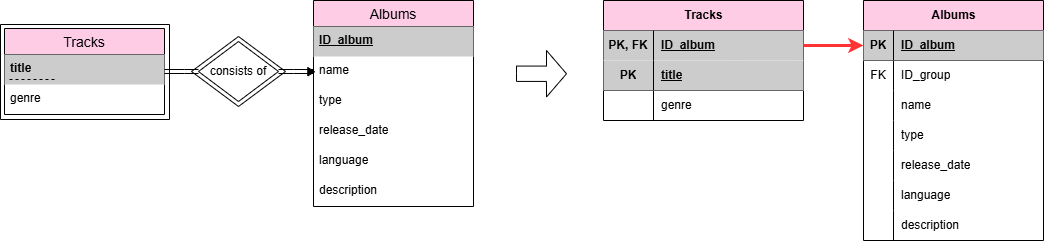

The diagram above was exported from draw.io. Its source (the exported page's mxGraphModel, read from the mxfile embedded in the PNG):
<mxGraphModel dx="222" dy="-485" grid="1" gridSize="10" guides="1" tooltips="1" connect="1" arrows="1" fold="1" page="1" pageScale="1" pageWidth="850" pageHeight="1100" math="0" shadow="0">
  <root>
    <mxCell id="0" />
    <mxCell id="1" parent="0" />
    <mxCell id="2" parent="1" style="rhombus;whiteSpace=wrap;html=1;" value="" vertex="1">
      <mxGeometry height="70" width="94" x="1141" y="1436" as="geometry" />
    </mxCell>
    <mxCell id="3" parent="1" style="swimlane;fontStyle=0;childLayout=stackLayout;horizontal=1;startSize=26;horizontalStack=0;resizeParent=1;resizeParentMax=0;resizeLast=0;collapsible=1;marginBottom=0;align=center;fontSize=14;fillColor=#FFCCE6;" value="Tracks" vertex="1">
      <mxGeometry height="86" width="160" x="954" y="1428" as="geometry" />
    </mxCell>
    <mxCell id="4" parent="3" style="text;strokeColor=none;fillColor=#CCCCCC;spacingLeft=4;spacingRight=4;overflow=hidden;rotatable=0;points=[[0,0.5],[1,0.5]];portConstraint=eastwest;fontSize=12;whiteSpace=wrap;html=1;fontStyle=1" value="title" vertex="1">
      <mxGeometry height="30" width="160" y="26" as="geometry" />
    </mxCell>
    <mxCell id="5" parent="3" style="text;strokeColor=none;fillColor=none;spacingLeft=4;spacingRight=4;overflow=hidden;rotatable=0;points=[[0,0.5],[1,0.5]];portConstraint=eastwest;fontSize=12;whiteSpace=wrap;html=1;" value="genre" vertex="1">
      <mxGeometry height="30" width="160" y="56" as="geometry" />
    </mxCell>
    <mxCell id="6" parent="1" style="swimlane;fontStyle=0;childLayout=stackLayout;horizontal=1;startSize=26;horizontalStack=0;resizeParent=1;resizeParentMax=0;resizeLast=0;collapsible=1;marginBottom=0;align=center;fontSize=14;fillColor=#FFCCE6;" value="Albums" vertex="1">
      <mxGeometry height="206" width="160" x="1263" y="1400" as="geometry" />
    </mxCell>
    <mxCell id="7" parent="6" style="text;strokeColor=none;fillColor=#CCCCCC;spacingLeft=4;spacingRight=4;overflow=hidden;rotatable=0;points=[[0,0.5],[1,0.5]];portConstraint=eastwest;fontSize=12;whiteSpace=wrap;html=1;" value="&lt;b&gt;&lt;u&gt;ID_album&lt;/u&gt;&lt;/b&gt;" vertex="1">
      <mxGeometry height="30" width="160" y="26" as="geometry" />
    </mxCell>
    <mxCell id="8" parent="6" style="text;strokeColor=none;fillColor=none;spacingLeft=4;spacingRight=4;overflow=hidden;rotatable=0;points=[[0,0.5],[1,0.5]];portConstraint=eastwest;fontSize=12;whiteSpace=wrap;html=1;" value="name" vertex="1">
      <mxGeometry height="30" width="160" y="56" as="geometry" />
    </mxCell>
    <mxCell id="9" parent="6" style="text;strokeColor=none;fillColor=none;spacingLeft=4;spacingRight=4;overflow=hidden;rotatable=0;points=[[0,0.5],[1,0.5]];portConstraint=eastwest;fontSize=12;whiteSpace=wrap;html=1;" value="type" vertex="1">
      <mxGeometry height="30" width="160" y="86" as="geometry" />
    </mxCell>
    <mxCell id="10" parent="6" style="text;strokeColor=none;fillColor=none;spacingLeft=4;spacingRight=4;overflow=hidden;rotatable=0;points=[[0,0.5],[1,0.5]];portConstraint=eastwest;fontSize=12;whiteSpace=wrap;html=1;" value="release_date" vertex="1">
      <mxGeometry height="30" width="160" y="116" as="geometry" />
    </mxCell>
    <mxCell id="11" parent="6" style="text;strokeColor=none;fillColor=none;spacingLeft=4;spacingRight=4;overflow=hidden;rotatable=0;points=[[0,0.5],[1,0.5]];portConstraint=eastwest;fontSize=12;whiteSpace=wrap;html=1;" value="language" vertex="1">
      <mxGeometry height="30" width="160" y="146" as="geometry" />
    </mxCell>
    <mxCell id="12" parent="6" style="text;strokeColor=none;fillColor=none;spacingLeft=4;spacingRight=4;overflow=hidden;rotatable=0;points=[[0,0.5],[1,0.5]];portConstraint=eastwest;fontSize=12;whiteSpace=wrap;html=1;" value="description" vertex="1">
      <mxGeometry height="30" width="160" y="176" as="geometry" />
    </mxCell>
    <mxCell id="13" edge="1" parent="1" source="15" style="edgeStyle=orthogonalEdgeStyle;rounded=0;orthogonalLoop=1;jettySize=auto;html=1;shape=link;entryX=0;entryY=0.5;entryDx=0;entryDy=0;" target="8">
      <mxGeometry relative="1" as="geometry">
        <mxPoint x="1337" y="1608" as="targetPoint" />
      </mxGeometry>
    </mxCell>
    <mxCell id="14" edge="1" parent="1" source="15" style="edgeStyle=orthogonalEdgeStyle;rounded=0;orthogonalLoop=1;jettySize=auto;html=1;shape=link;" target="3">
      <mxGeometry relative="1" as="geometry">
        <mxPoint x="1088" y="1483.9999999999998" as="targetPoint" />
      </mxGeometry>
    </mxCell>
    <mxCell id="15" parent="1" style="rhombus;whiteSpace=wrap;html=1;" value="consists of" vertex="1">
      <mxGeometry height="60" width="80" x="1148" y="1441" as="geometry" />
    </mxCell>
    <mxCell id="16" parent="1" style="swimlane;startSize=0;" value="" vertex="1">
      <mxGeometry height="95" width="169" x="950" y="1424" as="geometry" />
    </mxCell>
    <mxCell id="17" edge="1" parent="16" style="endArrow=none;dashed=1;html=1;rounded=0;" value="">
      <mxGeometry height="50" relative="1" width="50" as="geometry">
        <mxPoint x="9" y="55" as="sourcePoint" />
        <mxPoint x="55" y="55" as="targetPoint" />
      </mxGeometry>
    </mxCell>
    <mxCell id="18" parent="1" style="shape=table;startSize=30;container=1;collapsible=1;childLayout=tableLayout;fixedRows=1;rowLines=0;fontStyle=1;align=center;resizeLast=1;html=1;fillColor=#FFCCE6;" value="Tracks" vertex="1">
      <mxGeometry height="120" width="200" x="1553" y="1400" as="geometry" />
    </mxCell>
    <mxCell id="19" parent="18" style="shape=tableRow;horizontal=0;startSize=0;swimlaneHead=0;swimlaneBody=0;fillColor=none;collapsible=0;dropTarget=0;points=[[0,0.5],[1,0.5]];portConstraint=eastwest;top=0;left=0;right=0;bottom=0;fontStyle=0" value="" vertex="1">
      <mxGeometry height="30" width="200" y="30" as="geometry" />
    </mxCell>
    <mxCell id="20" parent="19" style="shape=partialRectangle;connectable=0;fillColor=#CCCCCC;top=0;left=0;bottom=0;right=0;editable=1;overflow=hidden;whiteSpace=wrap;html=1;fontStyle=0" value="&lt;b&gt;PK, FK&lt;/b&gt;" vertex="1">
      <mxGeometry height="30" width="50" as="geometry">
        <mxRectangle height="30" width="50" as="alternateBounds" />
      </mxGeometry>
    </mxCell>
    <mxCell id="21" parent="19" style="shape=partialRectangle;connectable=0;fillColor=#CCCCCC;top=0;left=0;bottom=0;right=0;align=left;spacingLeft=6;overflow=hidden;whiteSpace=wrap;html=1;fontStyle=0" value="&lt;b&gt;&lt;u&gt;ID_album&lt;/u&gt;&lt;/b&gt;" vertex="1">
      <mxGeometry height="30" width="150" x="50" as="geometry">
        <mxRectangle height="30" width="150" as="alternateBounds" />
      </mxGeometry>
    </mxCell>
    <mxCell id="22" parent="18" style="shape=tableRow;horizontal=0;startSize=0;swimlaneHead=0;swimlaneBody=0;fillColor=none;collapsible=0;dropTarget=0;points=[[0,0.5],[1,0.5]];portConstraint=eastwest;top=0;left=0;right=0;bottom=1;fontStyle=0" value="" vertex="1">
      <mxGeometry height="30" width="200" y="60" as="geometry" />
    </mxCell>
    <mxCell id="23" parent="22" style="shape=partialRectangle;connectable=0;fillColor=#CCCCCC;top=0;left=0;bottom=0;right=0;fontStyle=1;overflow=hidden;whiteSpace=wrap;html=1;" value="PK" vertex="1">
      <mxGeometry height="30" width="50" as="geometry">
        <mxRectangle height="30" width="50" as="alternateBounds" />
      </mxGeometry>
    </mxCell>
    <mxCell id="24" parent="22" style="shape=partialRectangle;connectable=0;fillColor=#CCCCCC;top=0;left=0;bottom=0;right=0;align=left;spacingLeft=6;fontStyle=5;overflow=hidden;whiteSpace=wrap;html=1;" value="title" vertex="1">
      <mxGeometry height="30" width="150" x="50" as="geometry">
        <mxRectangle height="30" width="150" as="alternateBounds" />
      </mxGeometry>
    </mxCell>
    <mxCell id="25" parent="18" style="shape=tableRow;horizontal=0;startSize=0;swimlaneHead=0;swimlaneBody=0;fillColor=none;collapsible=0;dropTarget=0;points=[[0,0.5],[1,0.5]];portConstraint=eastwest;top=0;left=0;right=0;bottom=0;fontStyle=0" value="" vertex="1">
      <mxGeometry height="30" width="200" y="90" as="geometry" />
    </mxCell>
    <mxCell id="26" parent="25" style="shape=partialRectangle;connectable=0;fillColor=none;top=0;left=0;bottom=0;right=0;editable=1;overflow=hidden;whiteSpace=wrap;html=1;fontStyle=0" value="" vertex="1">
      <mxGeometry height="30" width="50" as="geometry">
        <mxRectangle height="30" width="50" as="alternateBounds" />
      </mxGeometry>
    </mxCell>
    <mxCell id="27" parent="25" style="shape=partialRectangle;connectable=0;fillColor=none;top=0;left=0;bottom=0;right=0;align=left;spacingLeft=6;overflow=hidden;whiteSpace=wrap;html=1;fontStyle=0" value="genre" vertex="1">
      <mxGeometry height="30" width="150" x="50" as="geometry">
        <mxRectangle height="30" width="150" as="alternateBounds" />
      </mxGeometry>
    </mxCell>
    <mxCell id="28" parent="1" style="shape=table;startSize=30;container=1;collapsible=1;childLayout=tableLayout;fixedRows=1;rowLines=0;fontStyle=1;align=center;resizeLast=1;html=1;fillColor=#FFCCE6;" value="Albums" vertex="1">
      <mxGeometry height="240" width="180" x="1813" y="1400" as="geometry" />
    </mxCell>
    <mxCell id="29" parent="28" style="shape=tableRow;horizontal=0;startSize=0;swimlaneHead=0;swimlaneBody=0;fillColor=none;collapsible=0;dropTarget=0;points=[[0,0.5],[1,0.5]];portConstraint=eastwest;top=0;left=0;right=0;bottom=1;fontStyle=0" value="" vertex="1">
      <mxGeometry height="30" width="180" y="30" as="geometry" />
    </mxCell>
    <mxCell id="30" parent="29" style="shape=partialRectangle;connectable=0;fillColor=#CCCCCC;top=0;left=0;bottom=0;right=0;fontStyle=1;overflow=hidden;whiteSpace=wrap;html=1;" value="PK" vertex="1">
      <mxGeometry height="30" width="30" as="geometry">
        <mxRectangle height="30" width="30" as="alternateBounds" />
      </mxGeometry>
    </mxCell>
    <mxCell id="31" parent="29" style="shape=partialRectangle;connectable=0;fillColor=#CCCCCC;top=0;left=0;bottom=0;right=0;align=left;spacingLeft=6;fontStyle=5;overflow=hidden;whiteSpace=wrap;html=1;" value="ID_album" vertex="1">
      <mxGeometry height="30" width="150" x="30" as="geometry">
        <mxRectangle height="30" width="150" as="alternateBounds" />
      </mxGeometry>
    </mxCell>
    <mxCell id="32" parent="28" style="shape=tableRow;horizontal=0;startSize=0;swimlaneHead=0;swimlaneBody=0;fillColor=none;collapsible=0;dropTarget=0;points=[[0,0.5],[1,0.5]];portConstraint=eastwest;top=0;left=0;right=0;bottom=0;fontStyle=0" value="" vertex="1">
      <mxGeometry height="30" width="180" y="60" as="geometry" />
    </mxCell>
    <mxCell id="33" parent="32" style="shape=partialRectangle;connectable=0;fillColor=none;top=0;left=0;bottom=0;right=0;editable=1;overflow=hidden;whiteSpace=wrap;html=1;fontStyle=0" value="FK" vertex="1">
      <mxGeometry height="30" width="30" as="geometry">
        <mxRectangle height="30" width="30" as="alternateBounds" />
      </mxGeometry>
    </mxCell>
    <mxCell id="34" parent="32" style="shape=partialRectangle;connectable=0;fillColor=none;top=0;left=0;bottom=0;right=0;align=left;spacingLeft=6;overflow=hidden;whiteSpace=wrap;html=1;fontStyle=0" value="ID_group" vertex="1">
      <mxGeometry height="30" width="150" x="30" as="geometry">
        <mxRectangle height="30" width="150" as="alternateBounds" />
      </mxGeometry>
    </mxCell>
    <mxCell id="35" parent="28" style="shape=tableRow;horizontal=0;startSize=0;swimlaneHead=0;swimlaneBody=0;fillColor=none;collapsible=0;dropTarget=0;points=[[0,0.5],[1,0.5]];portConstraint=eastwest;top=0;left=0;right=0;bottom=0;fontStyle=0" value="" vertex="1">
      <mxGeometry height="30" width="180" y="90" as="geometry" />
    </mxCell>
    <mxCell id="36" parent="35" style="shape=partialRectangle;connectable=0;fillColor=none;top=0;left=0;bottom=0;right=0;editable=1;overflow=hidden;whiteSpace=wrap;html=1;fontStyle=0" value="" vertex="1">
      <mxGeometry height="30" width="30" as="geometry">
        <mxRectangle height="30" width="30" as="alternateBounds" />
      </mxGeometry>
    </mxCell>
    <mxCell id="37" parent="35" style="shape=partialRectangle;connectable=0;fillColor=none;top=0;left=0;bottom=0;right=0;align=left;spacingLeft=6;overflow=hidden;whiteSpace=wrap;html=1;fontStyle=0" value="name" vertex="1">
      <mxGeometry height="30" width="150" x="30" as="geometry">
        <mxRectangle height="30" width="150" as="alternateBounds" />
      </mxGeometry>
    </mxCell>
    <mxCell id="38" parent="28" style="shape=tableRow;horizontal=0;startSize=0;swimlaneHead=0;swimlaneBody=0;fillColor=none;collapsible=0;dropTarget=0;points=[[0,0.5],[1,0.5]];portConstraint=eastwest;top=0;left=0;right=0;bottom=0;fontStyle=0" value="" vertex="1">
      <mxGeometry height="30" width="180" y="120" as="geometry" />
    </mxCell>
    <mxCell id="39" parent="38" style="shape=partialRectangle;connectable=0;fillColor=none;top=0;left=0;bottom=0;right=0;editable=1;overflow=hidden;whiteSpace=wrap;html=1;fontStyle=0" value="" vertex="1">
      <mxGeometry height="30" width="30" as="geometry">
        <mxRectangle height="30" width="30" as="alternateBounds" />
      </mxGeometry>
    </mxCell>
    <mxCell id="40" parent="38" style="shape=partialRectangle;connectable=0;fillColor=none;top=0;left=0;bottom=0;right=0;align=left;spacingLeft=6;overflow=hidden;whiteSpace=wrap;html=1;fontStyle=0" value="type" vertex="1">
      <mxGeometry height="30" width="150" x="30" as="geometry">
        <mxRectangle height="30" width="150" as="alternateBounds" />
      </mxGeometry>
    </mxCell>
    <mxCell id="41" parent="28" style="shape=tableRow;horizontal=0;startSize=0;swimlaneHead=0;swimlaneBody=0;fillColor=none;collapsible=0;dropTarget=0;points=[[0,0.5],[1,0.5]];portConstraint=eastwest;top=0;left=0;right=0;bottom=0;fontStyle=0" value="" vertex="1">
      <mxGeometry height="30" width="180" y="150" as="geometry" />
    </mxCell>
    <mxCell id="42" parent="41" style="shape=partialRectangle;connectable=0;fillColor=none;top=0;left=0;bottom=0;right=0;editable=1;overflow=hidden;whiteSpace=wrap;html=1;fontStyle=0" value="" vertex="1">
      <mxGeometry height="30" width="30" as="geometry">
        <mxRectangle height="30" width="30" as="alternateBounds" />
      </mxGeometry>
    </mxCell>
    <mxCell id="43" parent="41" style="shape=partialRectangle;connectable=0;fillColor=none;top=0;left=0;bottom=0;right=0;align=left;spacingLeft=6;overflow=hidden;whiteSpace=wrap;html=1;fontStyle=0" value="release_date" vertex="1">
      <mxGeometry height="30" width="150" x="30" as="geometry">
        <mxRectangle height="30" width="150" as="alternateBounds" />
      </mxGeometry>
    </mxCell>
    <mxCell id="44" parent="28" style="shape=tableRow;horizontal=0;startSize=0;swimlaneHead=0;swimlaneBody=0;fillColor=none;collapsible=0;dropTarget=0;points=[[0,0.5],[1,0.5]];portConstraint=eastwest;top=0;left=0;right=0;bottom=0;fontStyle=0" value="" vertex="1">
      <mxGeometry height="30" width="180" y="180" as="geometry" />
    </mxCell>
    <mxCell id="45" parent="44" style="shape=partialRectangle;connectable=0;fillColor=none;top=0;left=0;bottom=0;right=0;editable=1;overflow=hidden;whiteSpace=wrap;html=1;fontStyle=0" value="" vertex="1">
      <mxGeometry height="30" width="30" as="geometry">
        <mxRectangle height="30" width="30" as="alternateBounds" />
      </mxGeometry>
    </mxCell>
    <mxCell id="46" parent="44" style="shape=partialRectangle;connectable=0;fillColor=none;top=0;left=0;bottom=0;right=0;align=left;spacingLeft=6;overflow=hidden;whiteSpace=wrap;html=1;fontStyle=0" value="language" vertex="1">
      <mxGeometry height="30" width="150" x="30" as="geometry">
        <mxRectangle height="30" width="150" as="alternateBounds" />
      </mxGeometry>
    </mxCell>
    <mxCell id="47" parent="28" style="shape=tableRow;horizontal=0;startSize=0;swimlaneHead=0;swimlaneBody=0;fillColor=none;collapsible=0;dropTarget=0;points=[[0,0.5],[1,0.5]];portConstraint=eastwest;top=0;left=0;right=0;bottom=0;fontStyle=0" value="" vertex="1">
      <mxGeometry height="30" width="180" y="210" as="geometry" />
    </mxCell>
    <mxCell id="48" parent="47" style="shape=partialRectangle;connectable=0;fillColor=none;top=0;left=0;bottom=0;right=0;editable=1;overflow=hidden;whiteSpace=wrap;html=1;fontStyle=0" value="" vertex="1">
      <mxGeometry height="30" width="30" as="geometry">
        <mxRectangle height="30" width="30" as="alternateBounds" />
      </mxGeometry>
    </mxCell>
    <mxCell id="49" parent="47" style="shape=partialRectangle;connectable=0;fillColor=none;top=0;left=0;bottom=0;right=0;align=left;spacingLeft=6;overflow=hidden;whiteSpace=wrap;html=1;fontStyle=0" value="description" vertex="1">
      <mxGeometry height="30" width="150" x="30" as="geometry">
        <mxRectangle height="30" width="150" as="alternateBounds" />
      </mxGeometry>
    </mxCell>
    <mxCell id="50" edge="1" parent="1" source="19" style="edgeStyle=orthogonalEdgeStyle;rounded=0;orthogonalLoop=1;jettySize=auto;html=1;exitX=1;exitY=0.5;exitDx=0;exitDy=0;entryX=0;entryY=0.5;entryDx=0;entryDy=0;strokeColor=#FF3333;strokeWidth=3;" target="29">
      <mxGeometry relative="1" as="geometry" />
    </mxCell>
    <mxCell id="51" parent="1" style="triangle;whiteSpace=wrap;html=1;rotation=0;fillColor=#000000;" value="" vertex="1">
      <mxGeometry height="8.5" width="6.75" x="1257.255" y="1467.005" as="geometry" />
    </mxCell>
    <mxCell id="52" parent="1" style="html=1;shadow=0;dashed=0;align=center;verticalAlign=middle;shape=mxgraph.arrows2.arrow;dy=0.67;dx=20;notch=0;" value="" vertex="1">
      <mxGeometry height="46.5" width="50" x="1466" y="1450" as="geometry" />
    </mxCell>
  </root>
</mxGraphModel>